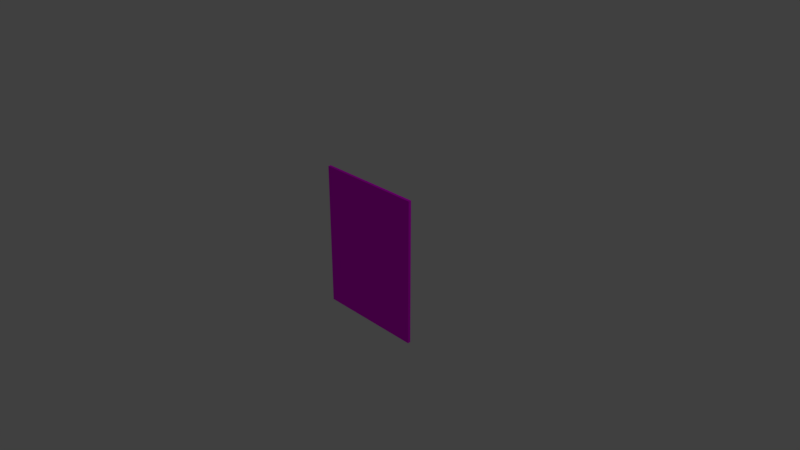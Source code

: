 # Source: board1.blend  (saved by Blender 2.79.0; exported with 4.5.12 LTS)
import bpy
from mathutils import Matrix  # noqa: F401  (used for matrix-valued properties, if any)

bpy.ops.wm.read_factory_settings(use_empty=True)
scene = bpy.context.scene
scene.name = 'Scene'

# ---- collections
col_collection_1 = bpy.data.collections.new('Collection 1'); scene.collection.children.link(col_collection_1)

# ---- images (referenced by path relative to the original .blend; pixels are not part of the script)
import os
ASSET_DIR = os.environ.get("B2B_ASSET_DIR", "")  # directory of the original .blend (textures are referenced by path, not embedded)
HERE = os.path.dirname(os.path.abspath(__file__))  # packed textures are extracted next to this script under _unpacked/

def load_image(name, relpath, width, height, colorspace="sRGB"):
    """Load a texture the original file referenced (path relative to the .blend, or extracted next to this script)."""
    p = next((c for c in (os.path.join(HERE, relpath), os.path.join(ASSET_DIR, relpath)) if relpath and os.path.exists(c)), "")
    if p:
        img = bpy.data.images.load(p, check_existing=True)
        img.name = name
    else:  # same state as the original file: an image datablock whose file is absent (Cycles renders it pink)
        img = bpy.data.images.new(name, width, height)
        img.source = "FILE"
        img.filepath = "//" + (relpath or name)
    img.colorspace_settings.name = colorspace
    return img
img_tableau_salle_commune_de_poufsouffle_jpg = load_image('Tableau_salle_commune_de_Poufsouffle.jpg', 'Tableau_salle_commune_de_Poufsouffle.jpg', 1024, 1024, 'sRGB')

# ---- materials (node trees are filled in below, after node groups)
mat_tableau1 = bpy.data.materials.new('tableau1')
mat_tableau1.alpha_threshold = 0.0
mat_tableau1.roughness = 0.5
mat_tableau1.line_color = (0.0, 0.0, 0.0, 1.0)

# ---- material node trees
mat_tableau1.use_nodes = True; mat_tableau1.node_tree.nodes.clear()
_N = mat_tableau1.node_tree.nodes; _L = mat_tableau1.node_tree.links
n0 = _N.new('ShaderNodeOutputMaterial'); n0.name = 'Material Output'; n0.location = (300, 300)
n1 = _N.new('ShaderNodeBsdfDiffuse'); n1.name = 'Diffuse BSDF'; n1.location = (10, 300)
n2 = _N.new('ShaderNodeTexImage'); n2.name = 'Image Texture'; n2.location = (-319, 384)
n2.width = 140
n2.image = img_tableau_salle_commune_de_poufsouffle_jpg
_L.new(n1.outputs[0], n0.inputs[0])
_L.new(n2.outputs[0], n1.inputs[0])
n0.is_active_output = True

# ---- world
world_world = bpy.data.worlds.new('World'); scene.world = world_world
world_world.color = (0.05088, 0.05088, 0.05088)
world_world.use_sun_shadow = False
world_world.sun_shadow_jitter_overblur = 0.0
world_world.cycles.sampling_method = 'MANUAL'

# ---- cameras
cam_camera = bpy.data.cameras.new('Camera')
cam_camera.clip_end = 100.0
cam_camera.lens = 35.0
cam_camera.sensor_width = 32.0
cam_camera.sensor_height = 18.0
cam_camera.ortho_scale = 7.314
cam_camera.dof.focus_distance = 0.0

# ---- lights
light_lamp = bpy.data.lights.new('Lamp', 'POINT')
light_lamp.transmission_factor = 0.0
light_lamp.cutoff_distance = 30.0
light_lamp.energy = 100.0
light_lamp.shadow_buffer_clip_start = 1.001
light_lamp.shadow_soft_size = 0.1
light_lamp.shadow_maximum_resolution = 0.006
light_lamp.use_absolute_resolution = True

# ---- meshes
me_cube = bpy.data.meshes.new('Cube')
me_cube.from_pydata([(0.7483, -0.02036, -1.0), (0.7483, 0.02036, -1.0), (-0.7483, 0.02036, -1.0), (-0.7483, -0.02036, -1.0), (0.7483, -0.02036, 1.0), (0.7483, 0.02036, 1.0), (-0.7483, 0.02036, 1.0), (-0.7483, -0.02036, 1.0)], [], [(0, 3, 2, 1), (4, 5, 6, 7), (0, 1, 5, 4), (1, 2, 6, 5), (2, 3, 7, 6), (4, 7, 3, 0)])
_uv = me_cube.uv_layers.new(name='UVMap')
_uv.uv.foreach_set('vector', [0.1674, 0.9399, 0.8566, 0.9199, 0.8606, 0.05215, 0.1914, 0.04815, 0.1674, 0.9399, 0.8566, 0.9199, 0.8606, 0.05215, 0.1914, 0.04815, 0.1674, 0.9399, 0.8566, 0.9199, 0.8606, 0.05215, 0.1914, 0.04815, 0.1674, 0.9399, 0.8566, 0.9199, 0.8606, 0.05215, 0.1914, 0.04815, 0.1674, 0.9399, 0.8566, 0.9199, 0.8606, 0.05215, 0.1914, 0.04815, 0.1674, 0.9399, 0.8566, 0.9199, 0.8606, 0.05215, 0.1914, 0.04815])
me_cube.materials.append(mat_tableau1)
me_cube.use_remesh_preserve_volume = False
me_cube.use_remesh_preserve_attributes = False
me_cube.use_mirror_vertex_groups = False
me_cube.update()

# ---- objects
ob_cube = bpy.data.objects.new('Cube', me_cube)
ob_lamp = bpy.data.objects.new('Lamp', light_lamp)
ob_camera = bpy.data.objects.new('Camera', cam_camera)

# ---- transforms, parenting, visibility, modifiers, constraints
ob_cube.location = (0.0, 0.0, 0.0)
ob_cube.lock_rotations_4d = False
ob_cube.empty_display_type = 'ARROWS'
ob_cube.lineart.crease_threshold = 0.0
ob_lamp.location = (4.076, 1.005, 5.904)
ob_lamp.rotation_euler = (0.6503, 0.05522, 1.866)
ob_lamp.lock_rotations_4d = False
ob_lamp.empty_display_type = 'ARROWS'
ob_lamp.color = (0.0, 0.0, 0.0, 0.0)
ob_lamp.lineart.crease_threshold = 0.0
ob_camera.location = (7.481, -6.508, 5.344)
ob_camera.rotation_euler = (1.109, 0.0, 0.8149)
ob_camera.lock_rotations_4d = False
ob_camera.empty_display_type = 'ARROWS'
ob_camera.color = (0.0, 0.0, 0.0, 0.0)
ob_camera.display_type = 'WIRE'
ob_camera.lineart.crease_threshold = 0.0

# ---- collection membership
col_collection_1.objects.link(ob_cube)
col_collection_1.objects.link(ob_lamp)
col_collection_1.objects.link(ob_camera)

# ---- scene / render settings (as saved in the file)
scene.camera = ob_camera
scene.frame_start = 1; scene.frame_end = 250; scene.frame_set(1)
scene.render.engine = 'CYCLES'
scene.render.resolution_percentage = 50
scene.render.dither_intensity = 0.0
scene.cycles.use_denoising = False
scene.cycles.samples = 128
scene.cycles.sampling_pattern = 'TABULATED_SOBOL'
scene.cycles.use_adaptive_sampling = False
scene.cycles.use_light_tree = False
scene.cycles.blur_glossy = 0.0
scene.cycles.sample_clamp_indirect = 0.0
scene.view_settings.view_transform = 'Standard'
bpy.context.view_layer.update()
